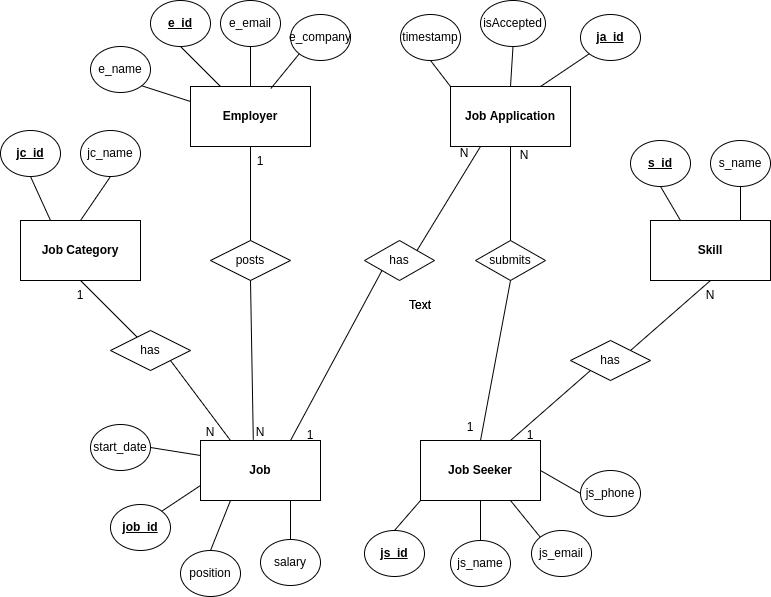

The diagram above was exported from draw.io. Its source (the exported page's mxGraphModel, read from the mxfile embedded in the PNG):
<mxGraphModel dx="1038" dy="519" grid="1" gridSize="10" guides="1" tooltips="1" connect="1" arrows="1" fold="1" page="1" pageScale="1" pageWidth="827" pageHeight="1169" math="0" shadow="0">
  <root>
    <mxCell id="0" />
    <mxCell id="1" parent="0" />
    <mxCell id="KXosgLUFcBgV6PKpfc1--1" value="&lt;b&gt;Employer&lt;/b&gt;" style="rounded=0;whiteSpace=wrap;html=1;" vertex="1" parent="1">
      <mxGeometry x="240" y="86" width="120" height="60" as="geometry" />
    </mxCell>
    <mxCell id="KXosgLUFcBgV6PKpfc1--2" value="&lt;b&gt;Job Seeker&lt;/b&gt;" style="rounded=0;whiteSpace=wrap;html=1;" vertex="1" parent="1">
      <mxGeometry x="470" y="440" width="120" height="60" as="geometry" />
    </mxCell>
    <mxCell id="KXosgLUFcBgV6PKpfc1--4" value="&lt;b&gt;Skill&lt;/b&gt;" style="rounded=0;whiteSpace=wrap;html=1;" vertex="1" parent="1">
      <mxGeometry x="700" y="220" width="120" height="60" as="geometry" />
    </mxCell>
    <mxCell id="KXosgLUFcBgV6PKpfc1--5" value="&lt;b&gt;Job Category&lt;/b&gt;" style="rounded=0;whiteSpace=wrap;html=1;" vertex="1" parent="1">
      <mxGeometry x="70" y="220" width="120" height="60" as="geometry" />
    </mxCell>
    <mxCell id="KXosgLUFcBgV6PKpfc1--6" value="&lt;b&gt;Job Application&lt;/b&gt;" style="rounded=0;whiteSpace=wrap;html=1;" vertex="1" parent="1">
      <mxGeometry x="500" y="86" width="120" height="60" as="geometry" />
    </mxCell>
    <mxCell id="KXosgLUFcBgV6PKpfc1--7" value="&lt;b&gt;Job&lt;/b&gt;" style="rounded=0;whiteSpace=wrap;html=1;" vertex="1" parent="1">
      <mxGeometry x="250" y="440" width="120" height="60" as="geometry" />
    </mxCell>
    <mxCell id="KXosgLUFcBgV6PKpfc1--12" value="has" style="rhombus;whiteSpace=wrap;html=1;" vertex="1" parent="1">
      <mxGeometry x="620" y="340" width="80" height="40" as="geometry" />
    </mxCell>
    <mxCell id="KXosgLUFcBgV6PKpfc1--14" value="posts" style="rhombus;whiteSpace=wrap;html=1;" vertex="1" parent="1">
      <mxGeometry x="260" y="240" width="80" height="40" as="geometry" />
    </mxCell>
    <mxCell id="KXosgLUFcBgV6PKpfc1--15" value="has" style="rhombus;whiteSpace=wrap;html=1;" vertex="1" parent="1">
      <mxGeometry x="160" y="330" width="80" height="40" as="geometry" />
    </mxCell>
    <mxCell id="KXosgLUFcBgV6PKpfc1--16" value="has" style="rhombus;whiteSpace=wrap;html=1;" vertex="1" parent="1">
      <mxGeometry x="414" y="240" width="70" height="40" as="geometry" />
    </mxCell>
    <mxCell id="KXosgLUFcBgV6PKpfc1--17" value="submits" style="rhombus;whiteSpace=wrap;html=1;" vertex="1" parent="1">
      <mxGeometry x="525" y="240" width="70" height="40" as="geometry" />
    </mxCell>
    <mxCell id="KXosgLUFcBgV6PKpfc1--20" value="" style="endArrow=none;html=1;rounded=0;entryX=0.5;entryY=1;entryDx=0;entryDy=0;" edge="1" parent="1" source="KXosgLUFcBgV6PKpfc1--15" target="KXosgLUFcBgV6PKpfc1--5">
      <mxGeometry width="50" height="50" relative="1" as="geometry">
        <mxPoint x="90" y="500" as="sourcePoint" />
        <mxPoint x="140" y="450" as="targetPoint" />
      </mxGeometry>
    </mxCell>
    <mxCell id="KXosgLUFcBgV6PKpfc1--21" value="" style="endArrow=none;html=1;rounded=0;entryX=1;entryY=1;entryDx=0;entryDy=0;exitX=0.25;exitY=0;exitDx=0;exitDy=0;" edge="1" parent="1" source="KXosgLUFcBgV6PKpfc1--7" target="KXosgLUFcBgV6PKpfc1--15">
      <mxGeometry width="50" height="50" relative="1" as="geometry">
        <mxPoint x="260" y="440" as="sourcePoint" />
        <mxPoint x="190" y="450" as="targetPoint" />
      </mxGeometry>
    </mxCell>
    <mxCell id="KXosgLUFcBgV6PKpfc1--22" value="" style="endArrow=none;html=1;rounded=0;entryX=0.5;entryY=1;entryDx=0;entryDy=0;exitX=0.44;exitY=-0.013;exitDx=0;exitDy=0;exitPerimeter=0;" edge="1" parent="1" source="KXosgLUFcBgV6PKpfc1--7" target="KXosgLUFcBgV6PKpfc1--14">
      <mxGeometry width="50" height="50" relative="1" as="geometry">
        <mxPoint x="320" y="380" as="sourcePoint" />
        <mxPoint x="370" y="330" as="targetPoint" />
      </mxGeometry>
    </mxCell>
    <mxCell id="KXosgLUFcBgV6PKpfc1--23" value="" style="endArrow=none;html=1;rounded=0;entryX=0.5;entryY=1;entryDx=0;entryDy=0;exitX=0.5;exitY=0;exitDx=0;exitDy=0;" edge="1" parent="1" source="KXosgLUFcBgV6PKpfc1--14" target="KXosgLUFcBgV6PKpfc1--1">
      <mxGeometry width="50" height="50" relative="1" as="geometry">
        <mxPoint x="380" y="200" as="sourcePoint" />
        <mxPoint x="430" y="150" as="targetPoint" />
      </mxGeometry>
    </mxCell>
    <mxCell id="KXosgLUFcBgV6PKpfc1--24" value="" style="endArrow=none;html=1;rounded=0;entryX=0;entryY=1;entryDx=0;entryDy=0;exitX=0.75;exitY=0;exitDx=0;exitDy=0;" edge="1" parent="1" source="KXosgLUFcBgV6PKpfc1--7" target="KXosgLUFcBgV6PKpfc1--16">
      <mxGeometry width="50" height="50" relative="1" as="geometry">
        <mxPoint x="400" y="420" as="sourcePoint" />
        <mxPoint x="450" y="370" as="targetPoint" />
      </mxGeometry>
    </mxCell>
    <mxCell id="KXosgLUFcBgV6PKpfc1--25" value="" style="endArrow=none;html=1;rounded=0;exitX=1;exitY=0;exitDx=0;exitDy=0;entryX=0.25;entryY=1;entryDx=0;entryDy=0;" edge="1" parent="1" source="KXosgLUFcBgV6PKpfc1--16" target="KXosgLUFcBgV6PKpfc1--6">
      <mxGeometry width="50" height="50" relative="1" as="geometry">
        <mxPoint x="500" y="260" as="sourcePoint" />
        <mxPoint x="550" y="210" as="targetPoint" />
      </mxGeometry>
    </mxCell>
    <mxCell id="KXosgLUFcBgV6PKpfc1--26" value="" style="endArrow=none;html=1;rounded=0;entryX=0.5;entryY=1;entryDx=0;entryDy=0;exitX=0.5;exitY=0;exitDx=0;exitDy=0;" edge="1" parent="1" source="KXosgLUFcBgV6PKpfc1--2" target="KXosgLUFcBgV6PKpfc1--17">
      <mxGeometry width="50" height="50" relative="1" as="geometry">
        <mxPoint x="530" y="470" as="sourcePoint" />
        <mxPoint x="580" y="420" as="targetPoint" />
      </mxGeometry>
    </mxCell>
    <mxCell id="KXosgLUFcBgV6PKpfc1--27" value="" style="endArrow=none;html=1;rounded=0;entryX=0.5;entryY=1;entryDx=0;entryDy=0;exitX=0.5;exitY=0;exitDx=0;exitDy=0;" edge="1" parent="1" source="KXosgLUFcBgV6PKpfc1--17" target="KXosgLUFcBgV6PKpfc1--6">
      <mxGeometry width="50" height="50" relative="1" as="geometry">
        <mxPoint x="660" y="330" as="sourcePoint" />
        <mxPoint x="710" y="280" as="targetPoint" />
      </mxGeometry>
    </mxCell>
    <mxCell id="KXosgLUFcBgV6PKpfc1--28" value="" style="endArrow=none;html=1;rounded=0;entryX=0;entryY=1;entryDx=0;entryDy=0;exitX=0.75;exitY=0;exitDx=0;exitDy=0;" edge="1" parent="1" source="KXosgLUFcBgV6PKpfc1--2" target="KXosgLUFcBgV6PKpfc1--12">
      <mxGeometry width="50" height="50" relative="1" as="geometry">
        <mxPoint x="630" y="450" as="sourcePoint" />
        <mxPoint x="680" y="400" as="targetPoint" />
      </mxGeometry>
    </mxCell>
    <mxCell id="KXosgLUFcBgV6PKpfc1--29" value="" style="endArrow=none;html=1;rounded=0;exitX=1;exitY=0;exitDx=0;exitDy=0;entryX=0.5;entryY=1;entryDx=0;entryDy=0;" edge="1" parent="1" source="KXosgLUFcBgV6PKpfc1--12" target="KXosgLUFcBgV6PKpfc1--4">
      <mxGeometry width="50" height="50" relative="1" as="geometry">
        <mxPoint x="770" y="390" as="sourcePoint" />
        <mxPoint x="820" y="340" as="targetPoint" />
      </mxGeometry>
    </mxCell>
    <mxCell id="KXosgLUFcBgV6PKpfc1--30" value="1" style="text;html=1;strokeColor=none;fillColor=none;align=center;verticalAlign=middle;whiteSpace=wrap;rounded=0;" vertex="1" parent="1">
      <mxGeometry x="550" y="420" width="60" height="30" as="geometry" />
    </mxCell>
    <mxCell id="KXosgLUFcBgV6PKpfc1--31" value="N" style="text;html=1;strokeColor=none;fillColor=none;align=center;verticalAlign=middle;whiteSpace=wrap;rounded=0;" vertex="1" parent="1">
      <mxGeometry x="730" y="280" width="60" height="30" as="geometry" />
    </mxCell>
    <mxCell id="KXosgLUFcBgV6PKpfc1--32" value="1" style="text;html=1;strokeColor=none;fillColor=none;align=center;verticalAlign=middle;whiteSpace=wrap;rounded=0;" vertex="1" parent="1">
      <mxGeometry x="490" y="412" width="60" height="30" as="geometry" />
    </mxCell>
    <mxCell id="KXosgLUFcBgV6PKpfc1--33" value="N" style="text;html=1;strokeColor=none;fillColor=none;align=center;verticalAlign=middle;whiteSpace=wrap;rounded=0;" vertex="1" parent="1">
      <mxGeometry x="544" y="140" width="60" height="30" as="geometry" />
    </mxCell>
    <mxCell id="KXosgLUFcBgV6PKpfc1--34" value="1" style="text;html=1;strokeColor=none;fillColor=none;align=center;verticalAlign=middle;whiteSpace=wrap;rounded=0;" vertex="1" parent="1">
      <mxGeometry x="330" y="420" width="60" height="30" as="geometry" />
    </mxCell>
    <mxCell id="KXosgLUFcBgV6PKpfc1--35" value="N" style="text;html=1;strokeColor=none;fillColor=none;align=center;verticalAlign=middle;whiteSpace=wrap;rounded=0;" vertex="1" parent="1">
      <mxGeometry x="484" y="138" width="60" height="30" as="geometry" />
    </mxCell>
    <mxCell id="KXosgLUFcBgV6PKpfc1--36" value="Text" style="text;html=1;strokeColor=none;fillColor=none;align=center;verticalAlign=middle;whiteSpace=wrap;rounded=0;" vertex="1" parent="1">
      <mxGeometry x="440" y="290" width="60" height="30" as="geometry" />
    </mxCell>
    <mxCell id="KXosgLUFcBgV6PKpfc1--37" value="1" style="text;html=1;strokeColor=none;fillColor=none;align=center;verticalAlign=middle;whiteSpace=wrap;rounded=0;" vertex="1" parent="1">
      <mxGeometry x="280" y="146" width="60" height="30" as="geometry" />
    </mxCell>
    <mxCell id="KXosgLUFcBgV6PKpfc1--38" value="Text" style="text;html=1;strokeColor=none;fillColor=none;align=center;verticalAlign=middle;whiteSpace=wrap;rounded=0;" vertex="1" parent="1">
      <mxGeometry x="440" y="290" width="60" height="30" as="geometry" />
    </mxCell>
    <mxCell id="KXosgLUFcBgV6PKpfc1--39" value="N" style="text;html=1;strokeColor=none;fillColor=none;align=center;verticalAlign=middle;whiteSpace=wrap;rounded=0;" vertex="1" parent="1">
      <mxGeometry x="280" y="417" width="60" height="30" as="geometry" />
    </mxCell>
    <mxCell id="KXosgLUFcBgV6PKpfc1--40" value="N" style="text;html=1;strokeColor=none;fillColor=none;align=center;verticalAlign=middle;whiteSpace=wrap;rounded=0;" vertex="1" parent="1">
      <mxGeometry x="230" y="417" width="60" height="30" as="geometry" />
    </mxCell>
    <mxCell id="KXosgLUFcBgV6PKpfc1--42" value="1" style="text;html=1;strokeColor=none;fillColor=none;align=center;verticalAlign=middle;whiteSpace=wrap;rounded=0;" vertex="1" parent="1">
      <mxGeometry x="100" y="280" width="60" height="30" as="geometry" />
    </mxCell>
    <mxCell id="KXosgLUFcBgV6PKpfc1--43" value="s_name" style="ellipse;whiteSpace=wrap;html=1;" vertex="1" parent="1">
      <mxGeometry x="760" y="140" width="60" height="46" as="geometry" />
    </mxCell>
    <mxCell id="KXosgLUFcBgV6PKpfc1--44" value="&lt;b&gt;&lt;u&gt;s_id&lt;/u&gt;&lt;/b&gt;" style="ellipse;whiteSpace=wrap;html=1;" vertex="1" parent="1">
      <mxGeometry x="680" y="140" width="60" height="46" as="geometry" />
    </mxCell>
    <mxCell id="KXosgLUFcBgV6PKpfc1--45" value="&lt;b&gt;&lt;u&gt;js_id&lt;/u&gt;&lt;/b&gt;" style="ellipse;whiteSpace=wrap;html=1;" vertex="1" parent="1">
      <mxGeometry x="414" y="530" width="60" height="46" as="geometry" />
    </mxCell>
    <mxCell id="KXosgLUFcBgV6PKpfc1--46" value="js_name" style="ellipse;whiteSpace=wrap;html=1;" vertex="1" parent="1">
      <mxGeometry x="500" y="540" width="60" height="46" as="geometry" />
    </mxCell>
    <mxCell id="KXosgLUFcBgV6PKpfc1--47" value="js_email" style="ellipse;whiteSpace=wrap;html=1;" vertex="1" parent="1">
      <mxGeometry x="581" y="530" width="60" height="46" as="geometry" />
    </mxCell>
    <mxCell id="KXosgLUFcBgV6PKpfc1--48" value="js_phone" style="ellipse;whiteSpace=wrap;html=1;" vertex="1" parent="1">
      <mxGeometry x="630" y="470" width="60" height="46" as="geometry" />
    </mxCell>
    <mxCell id="KXosgLUFcBgV6PKpfc1--49" value="&lt;b&gt;&lt;u&gt;job_id&lt;/u&gt;&lt;/b&gt;" style="ellipse;whiteSpace=wrap;html=1;" vertex="1" parent="1">
      <mxGeometry x="160" y="504" width="60" height="46" as="geometry" />
    </mxCell>
    <mxCell id="KXosgLUFcBgV6PKpfc1--50" value="position" style="ellipse;whiteSpace=wrap;html=1;" vertex="1" parent="1">
      <mxGeometry x="230" y="550" width="60" height="46" as="geometry" />
    </mxCell>
    <mxCell id="KXosgLUFcBgV6PKpfc1--51" value="salary" style="ellipse;whiteSpace=wrap;html=1;" vertex="1" parent="1">
      <mxGeometry x="310" y="539" width="60" height="46" as="geometry" />
    </mxCell>
    <mxCell id="KXosgLUFcBgV6PKpfc1--52" value="start_date" style="ellipse;whiteSpace=wrap;html=1;" vertex="1" parent="1">
      <mxGeometry x="140" y="424" width="60" height="46" as="geometry" />
    </mxCell>
    <mxCell id="KXosgLUFcBgV6PKpfc1--53" value="&lt;b&gt;&lt;u&gt;jc_id&lt;/u&gt;&lt;/b&gt;" style="ellipse;whiteSpace=wrap;html=1;" vertex="1" parent="1">
      <mxGeometry x="50" y="130" width="60" height="46" as="geometry" />
    </mxCell>
    <mxCell id="KXosgLUFcBgV6PKpfc1--54" value="jc_name" style="ellipse;whiteSpace=wrap;html=1;" vertex="1" parent="1">
      <mxGeometry x="130" y="130" width="60" height="46" as="geometry" />
    </mxCell>
    <mxCell id="KXosgLUFcBgV6PKpfc1--55" value="&lt;u&gt;&lt;b&gt;ja_id&lt;/b&gt;&lt;/u&gt;" style="ellipse;whiteSpace=wrap;html=1;" vertex="1" parent="1">
      <mxGeometry x="630" y="14" width="60" height="46" as="geometry" />
    </mxCell>
    <mxCell id="KXosgLUFcBgV6PKpfc1--56" value="isAccepted" style="ellipse;whiteSpace=wrap;html=1;" vertex="1" parent="1">
      <mxGeometry x="530" width="65" height="46" as="geometry" />
    </mxCell>
    <mxCell id="KXosgLUFcBgV6PKpfc1--57" value="timestamp&lt;br&gt;" style="ellipse;whiteSpace=wrap;html=1;" vertex="1" parent="1">
      <mxGeometry x="450" y="14" width="60" height="46" as="geometry" />
    </mxCell>
    <mxCell id="KXosgLUFcBgV6PKpfc1--58" value="&lt;u&gt;&lt;b&gt;e_id&lt;/b&gt;&lt;/u&gt;" style="ellipse;whiteSpace=wrap;html=1;" vertex="1" parent="1">
      <mxGeometry x="200" width="60" height="46" as="geometry" />
    </mxCell>
    <mxCell id="KXosgLUFcBgV6PKpfc1--59" value="e_name" style="ellipse;whiteSpace=wrap;html=1;" vertex="1" parent="1">
      <mxGeometry x="140" y="46" width="60" height="46" as="geometry" />
    </mxCell>
    <mxCell id="KXosgLUFcBgV6PKpfc1--60" value="e_email" style="ellipse;whiteSpace=wrap;html=1;" vertex="1" parent="1">
      <mxGeometry x="270" width="60" height="46" as="geometry" />
    </mxCell>
    <mxCell id="KXosgLUFcBgV6PKpfc1--61" value="e_company" style="ellipse;whiteSpace=wrap;html=1;" vertex="1" parent="1">
      <mxGeometry x="340" y="14" width="60" height="46" as="geometry" />
    </mxCell>
    <mxCell id="KXosgLUFcBgV6PKpfc1--62" value="" style="endArrow=none;html=1;rounded=0;entryX=0.5;entryY=1;entryDx=0;entryDy=0;exitX=0.25;exitY=0;exitDx=0;exitDy=0;" edge="1" parent="1" source="KXosgLUFcBgV6PKpfc1--5" target="KXosgLUFcBgV6PKpfc1--53">
      <mxGeometry width="50" height="50" relative="1" as="geometry">
        <mxPoint x="20" y="260" as="sourcePoint" />
        <mxPoint x="70" y="210" as="targetPoint" />
      </mxGeometry>
    </mxCell>
    <mxCell id="KXosgLUFcBgV6PKpfc1--63" value="" style="endArrow=none;html=1;rounded=0;entryX=0.5;entryY=1;entryDx=0;entryDy=0;exitX=0.5;exitY=0;exitDx=0;exitDy=0;" edge="1" parent="1" source="KXosgLUFcBgV6PKpfc1--5" target="KXosgLUFcBgV6PKpfc1--54">
      <mxGeometry width="50" height="50" relative="1" as="geometry">
        <mxPoint x="160" y="230" as="sourcePoint" />
        <mxPoint x="210" y="180" as="targetPoint" />
      </mxGeometry>
    </mxCell>
    <mxCell id="KXosgLUFcBgV6PKpfc1--64" value="" style="endArrow=none;html=1;rounded=0;entryX=1;entryY=1;entryDx=0;entryDy=0;exitX=0;exitY=0.25;exitDx=0;exitDy=0;" edge="1" parent="1" source="KXosgLUFcBgV6PKpfc1--1" target="KXosgLUFcBgV6PKpfc1--59">
      <mxGeometry width="50" height="50" relative="1" as="geometry">
        <mxPoint x="200" y="140" as="sourcePoint" />
        <mxPoint x="250" y="90" as="targetPoint" />
      </mxGeometry>
    </mxCell>
    <mxCell id="KXosgLUFcBgV6PKpfc1--65" value="" style="endArrow=none;html=1;rounded=0;entryX=0.5;entryY=1;entryDx=0;entryDy=0;exitX=0.25;exitY=0;exitDx=0;exitDy=0;" edge="1" parent="1" source="KXosgLUFcBgV6PKpfc1--1" target="KXosgLUFcBgV6PKpfc1--58">
      <mxGeometry width="50" height="50" relative="1" as="geometry">
        <mxPoint x="230" y="100" as="sourcePoint" />
        <mxPoint x="280" y="50" as="targetPoint" />
      </mxGeometry>
    </mxCell>
    <mxCell id="KXosgLUFcBgV6PKpfc1--66" value="" style="endArrow=none;html=1;rounded=0;entryX=0.5;entryY=1;entryDx=0;entryDy=0;exitX=0.5;exitY=0;exitDx=0;exitDy=0;" edge="1" parent="1" source="KXosgLUFcBgV6PKpfc1--1" target="KXosgLUFcBgV6PKpfc1--60">
      <mxGeometry width="50" height="50" relative="1" as="geometry">
        <mxPoint x="280" y="110" as="sourcePoint" />
        <mxPoint x="330" y="60" as="targetPoint" />
      </mxGeometry>
    </mxCell>
    <mxCell id="KXosgLUFcBgV6PKpfc1--67" value="" style="endArrow=none;html=1;rounded=0;entryX=0;entryY=1;entryDx=0;entryDy=0;exitX=0.67;exitY=0.033;exitDx=0;exitDy=0;exitPerimeter=0;" edge="1" parent="1" source="KXosgLUFcBgV6PKpfc1--1" target="KXosgLUFcBgV6PKpfc1--61">
      <mxGeometry width="50" height="50" relative="1" as="geometry">
        <mxPoint x="320" y="110" as="sourcePoint" />
        <mxPoint x="370" y="60" as="targetPoint" />
      </mxGeometry>
    </mxCell>
    <mxCell id="KXosgLUFcBgV6PKpfc1--68" value="" style="endArrow=none;html=1;rounded=0;entryX=0.5;entryY=1;entryDx=0;entryDy=0;exitX=0;exitY=0;exitDx=0;exitDy=0;" edge="1" parent="1" source="KXosgLUFcBgV6PKpfc1--6" target="KXosgLUFcBgV6PKpfc1--57">
      <mxGeometry width="50" height="50" relative="1" as="geometry">
        <mxPoint x="420" y="130" as="sourcePoint" />
        <mxPoint x="470" y="80" as="targetPoint" />
      </mxGeometry>
    </mxCell>
    <mxCell id="KXosgLUFcBgV6PKpfc1--69" value="" style="endArrow=none;html=1;rounded=0;entryX=0.5;entryY=1;entryDx=0;entryDy=0;exitX=0.5;exitY=0;exitDx=0;exitDy=0;" edge="1" parent="1" source="KXosgLUFcBgV6PKpfc1--6" target="KXosgLUFcBgV6PKpfc1--56">
      <mxGeometry width="50" height="50" relative="1" as="geometry">
        <mxPoint x="450" y="150" as="sourcePoint" />
        <mxPoint x="500" y="100" as="targetPoint" />
      </mxGeometry>
    </mxCell>
    <mxCell id="KXosgLUFcBgV6PKpfc1--70" value="" style="endArrow=none;html=1;rounded=0;entryX=0;entryY=1;entryDx=0;entryDy=0;exitX=0.75;exitY=0;exitDx=0;exitDy=0;" edge="1" parent="1" source="KXosgLUFcBgV6PKpfc1--6" target="KXosgLUFcBgV6PKpfc1--55">
      <mxGeometry width="50" height="50" relative="1" as="geometry">
        <mxPoint x="660" y="140" as="sourcePoint" />
        <mxPoint x="710" y="90" as="targetPoint" />
      </mxGeometry>
    </mxCell>
    <mxCell id="KXosgLUFcBgV6PKpfc1--71" value="" style="endArrow=none;html=1;rounded=0;entryX=0.5;entryY=1;entryDx=0;entryDy=0;exitX=0.25;exitY=0;exitDx=0;exitDy=0;" edge="1" parent="1" source="KXosgLUFcBgV6PKpfc1--4" target="KXosgLUFcBgV6PKpfc1--44">
      <mxGeometry width="50" height="50" relative="1" as="geometry">
        <mxPoint x="640" y="230" as="sourcePoint" />
        <mxPoint x="690" y="180" as="targetPoint" />
      </mxGeometry>
    </mxCell>
    <mxCell id="KXosgLUFcBgV6PKpfc1--72" value="" style="endArrow=none;html=1;rounded=0;entryX=0.5;entryY=1;entryDx=0;entryDy=0;exitX=0.75;exitY=0;exitDx=0;exitDy=0;" edge="1" parent="1" source="KXosgLUFcBgV6PKpfc1--4" target="KXosgLUFcBgV6PKpfc1--43">
      <mxGeometry width="50" height="50" relative="1" as="geometry">
        <mxPoint x="730" y="150" as="sourcePoint" />
        <mxPoint x="780" y="100" as="targetPoint" />
      </mxGeometry>
    </mxCell>
    <mxCell id="KXosgLUFcBgV6PKpfc1--73" value="" style="endArrow=none;html=1;rounded=0;entryX=0.75;entryY=1;entryDx=0;entryDy=0;exitX=0.5;exitY=0;exitDx=0;exitDy=0;" edge="1" parent="1" source="KXosgLUFcBgV6PKpfc1--51" target="KXosgLUFcBgV6PKpfc1--7">
      <mxGeometry width="50" height="50" relative="1" as="geometry">
        <mxPoint x="300" y="670" as="sourcePoint" />
        <mxPoint x="350" y="620" as="targetPoint" />
      </mxGeometry>
    </mxCell>
    <mxCell id="KXosgLUFcBgV6PKpfc1--74" value="" style="endArrow=none;html=1;rounded=0;entryX=0.25;entryY=1;entryDx=0;entryDy=0;exitX=0.5;exitY=0;exitDx=0;exitDy=0;" edge="1" parent="1" source="KXosgLUFcBgV6PKpfc1--50" target="KXosgLUFcBgV6PKpfc1--7">
      <mxGeometry width="50" height="50" relative="1" as="geometry">
        <mxPoint x="320" y="680" as="sourcePoint" />
        <mxPoint x="370" y="630" as="targetPoint" />
      </mxGeometry>
    </mxCell>
    <mxCell id="KXosgLUFcBgV6PKpfc1--75" value="" style="endArrow=none;html=1;rounded=0;entryX=0;entryY=0.25;entryDx=0;entryDy=0;exitX=1;exitY=0.5;exitDx=0;exitDy=0;" edge="1" parent="1" source="KXosgLUFcBgV6PKpfc1--52" target="KXosgLUFcBgV6PKpfc1--7">
      <mxGeometry width="50" height="50" relative="1" as="geometry">
        <mxPoint x="70" y="520" as="sourcePoint" />
        <mxPoint x="120" y="470" as="targetPoint" />
      </mxGeometry>
    </mxCell>
    <mxCell id="KXosgLUFcBgV6PKpfc1--76" value="" style="endArrow=none;html=1;rounded=0;entryX=0;entryY=0.75;entryDx=0;entryDy=0;exitX=1;exitY=0;exitDx=0;exitDy=0;" edge="1" parent="1" source="KXosgLUFcBgV6PKpfc1--49" target="KXosgLUFcBgV6PKpfc1--7">
      <mxGeometry width="50" height="50" relative="1" as="geometry">
        <mxPoint x="120" y="550" as="sourcePoint" />
        <mxPoint x="170" y="500" as="targetPoint" />
      </mxGeometry>
    </mxCell>
    <mxCell id="KXosgLUFcBgV6PKpfc1--77" value="" style="endArrow=none;html=1;rounded=0;entryX=0;entryY=1;entryDx=0;entryDy=0;exitX=0.5;exitY=0;exitDx=0;exitDy=0;" edge="1" parent="1" source="KXosgLUFcBgV6PKpfc1--45" target="KXosgLUFcBgV6PKpfc1--2">
      <mxGeometry width="50" height="50" relative="1" as="geometry">
        <mxPoint x="450" y="670" as="sourcePoint" />
        <mxPoint x="500" y="620" as="targetPoint" />
      </mxGeometry>
    </mxCell>
    <mxCell id="KXosgLUFcBgV6PKpfc1--78" value="" style="endArrow=none;html=1;rounded=0;entryX=0.5;entryY=1;entryDx=0;entryDy=0;" edge="1" parent="1" target="KXosgLUFcBgV6PKpfc1--2">
      <mxGeometry width="50" height="50" relative="1" as="geometry">
        <mxPoint x="530" y="540" as="sourcePoint" />
        <mxPoint x="570" y="620" as="targetPoint" />
      </mxGeometry>
    </mxCell>
    <mxCell id="KXosgLUFcBgV6PKpfc1--79" value="" style="endArrow=none;html=1;rounded=0;entryX=0.75;entryY=1;entryDx=0;entryDy=0;exitX=0;exitY=0;exitDx=0;exitDy=0;" edge="1" parent="1" source="KXosgLUFcBgV6PKpfc1--47" target="KXosgLUFcBgV6PKpfc1--2">
      <mxGeometry width="50" height="50" relative="1" as="geometry">
        <mxPoint x="580" y="640" as="sourcePoint" />
        <mxPoint x="630" y="590" as="targetPoint" />
      </mxGeometry>
    </mxCell>
    <mxCell id="KXosgLUFcBgV6PKpfc1--80" value="" style="endArrow=none;html=1;rounded=0;entryX=1;entryY=0.5;entryDx=0;entryDy=0;exitX=0;exitY=0.5;exitDx=0;exitDy=0;" edge="1" parent="1" source="KXosgLUFcBgV6PKpfc1--48" target="KXosgLUFcBgV6PKpfc1--2">
      <mxGeometry width="50" height="50" relative="1" as="geometry">
        <mxPoint x="670" y="610" as="sourcePoint" />
        <mxPoint x="720" y="560" as="targetPoint" />
      </mxGeometry>
    </mxCell>
  </root>
</mxGraphModel>